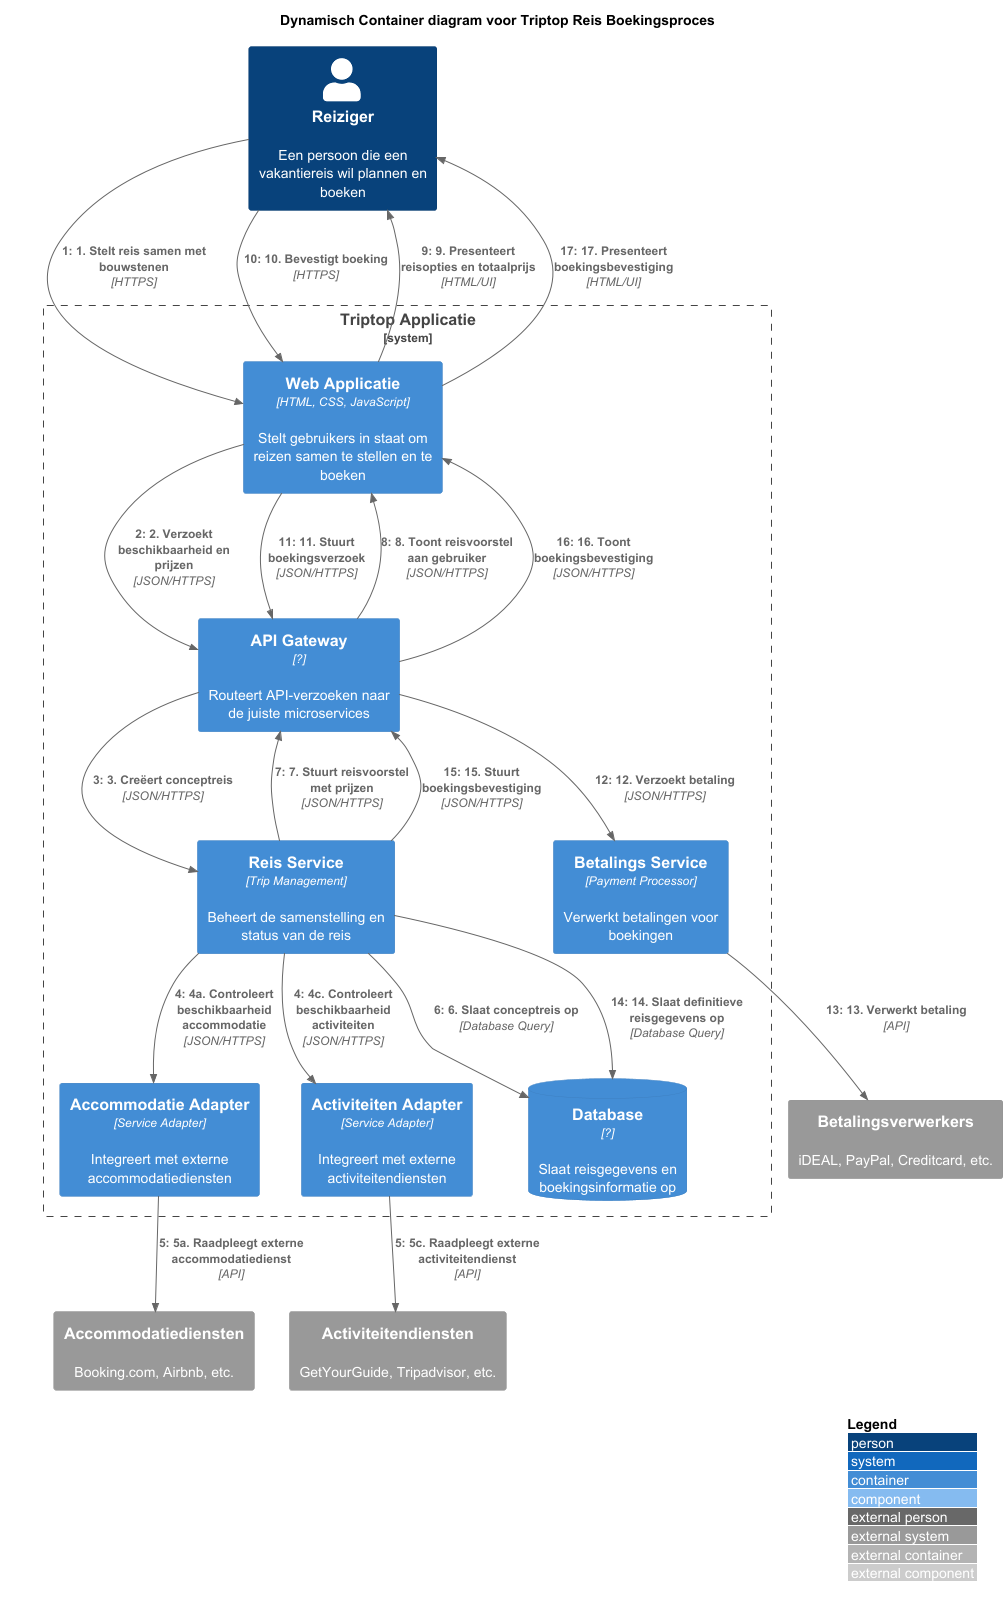

The diagram above was rendered by PlantUML. Its source (embedded in the PNG):
@startuml "Triptop Reisboeken - Dynamisch Container Diagram"
!include https://raw.githubusercontent.com/plantuml-stdlib/C4-PlantUML/master/C4_Container.puml
!include https://raw.githubusercontent.com/plantuml-stdlib/C4-PlantUML/master/C4_Dynamic.puml

LAYOUT_WITH_LEGEND()

title Dynamisch Container diagram voor Triptop Reis Boekingsproces

Person(reiziger, "Reiziger", "Een persoon die een vakantiereis wil plannen en boeken")

System_Boundary(triptopSysteem, "Triptop Applicatie") {
    Container(webApp, "Web Applicatie", "HTML, CSS, JavaScript", "Stelt gebruikers in staat om reizen samen te stellen en te boeken")

    Container(apiGateway, "API Gateway", "?", "Routeert API-verzoeken naar de juiste microservices")
    Container(tripService, "Reis Service", "Trip Management", "Beheert de samenstelling en status van de reis")

    Container(accommodationAdapter, "Accommodatie Adapter", "Service Adapter", "Integreert met externe accommodatiediensten")
    Container(activityAdapter, "Activiteiten Adapter", "Service Adapter", "Integreert met externe activiteitendiensten")
    Container(paymentService, "Betalings Service", "Payment Processor", "Verwerkt betalingen voor boekingen")

    ContainerDb(database, "Database", "?", "Slaat reisgegevens en boekingsinformatie op")
}

System_Ext(bookingExternal, "Accommodatiediensten", "Booking.com, Airbnb, etc.")
System_Ext(activityExternal, "Activiteitendiensten", "GetYourGuide, Tripadvisor, etc.")
System_Ext(paymentExternal, "Betalingsverwerkers", "iDEAL, PayPal, Creditcard, etc.")

' Dynamische interacties voor het boekingsproces
RelIndex(1, reiziger, webApp, "1. Stelt reis samen met bouwstenen", "HTTPS")
RelIndex(2, webApp, apiGateway, "2. Verzoekt beschikbaarheid en prijzen", "JSON/HTTPS")
RelIndex(3, apiGateway, tripService, "3. Creëert conceptreis", "JSON/HTTPS")

RelIndex(4, tripService, accommodationAdapter, "4a. Controleert beschikbaarheid accommodatie", "JSON/HTTPS")
RelIndex(4, tripService, activityAdapter, "4c. Controleert beschikbaarheid activiteiten", "JSON/HTTPS")

RelIndex(5, accommodationAdapter, bookingExternal, "5a. Raadpleegt externe accommodatiedienst", "API")
RelIndex(5, activityAdapter, activityExternal, "5c. Raadpleegt externe activiteitendienst", "API")

RelIndex(6, tripService, database, "6. Slaat conceptreis op", "Database Query")
RelIndex(7, tripService, apiGateway, "7. Stuurt reisvoorstel met prijzen", "JSON/HTTPS")
RelIndex(8, apiGateway, webApp, "8. Toont reisvoorstel aan gebruiker", "JSON/HTTPS")
RelIndex(9, webApp, reiziger, "9. Presenteert reisopties en totaalprijs", "HTML/UI")

RelIndex(10, reiziger, webApp, "10. Bevestigt boeking", "HTTPS")
RelIndex(11, webApp, apiGateway, "11. Stuurt boekingsverzoek", "JSON/HTTPS")
RelIndex(12, apiGateway, paymentService, "12. Verzoekt betaling", "JSON/HTTPS")
RelIndex(13, paymentService, paymentExternal, "13. Verwerkt betaling", "API")

RelIndex(14, tripService, database, "14. Slaat definitieve reisgegevens op", "Database Query")
RelIndex(15, tripService, apiGateway, "15. Stuurt boekingsbevestiging", "JSON/HTTPS")
RelIndex(16, apiGateway, webApp, "16. Toont boekingsbevestiging", "JSON/HTTPS")
RelIndex(17, webApp, reiziger, "17. Presenteert boekingsbevestiging", "HTML/UI")

@enduml